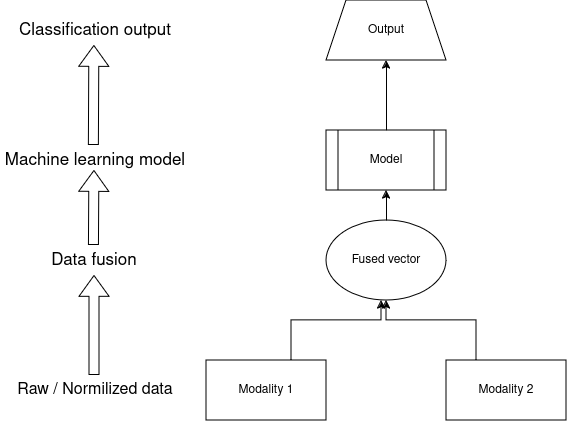

The diagram above was exported from draw.io. Its source (the exported page's mxGraphModel, read from the mxfile embedded in the PNG):
<mxGraphModel dx="859" dy="527" grid="1" gridSize="10" guides="1" tooltips="1" connect="1" arrows="1" fold="1" page="1" pageScale="1" pageWidth="850" pageHeight="1100" math="0" shadow="0">
  <root>
    <mxCell id="0" />
    <mxCell id="1" parent="0" />
    <mxCell id="zdQ0SFhXWVZ1Omeo6oBH-1" value="Modality 1" style="rounded=0;whiteSpace=wrap;html=1;" vertex="1" parent="1">
      <mxGeometry x="245" y="520" width="120" height="60" as="geometry" />
    </mxCell>
    <mxCell id="zdQ0SFhXWVZ1Omeo6oBH-2" value="Modality 2" style="rounded=0;whiteSpace=wrap;html=1;" vertex="1" parent="1">
      <mxGeometry x="485" y="520" width="120" height="60" as="geometry" />
    </mxCell>
    <mxCell id="zdQ0SFhXWVZ1Omeo6oBH-3" value="Fused vector" style="ellipse;whiteSpace=wrap;html=1;" vertex="1" parent="1">
      <mxGeometry x="365" y="380" width="120" height="80" as="geometry" />
    </mxCell>
    <mxCell id="zdQ0SFhXWVZ1Omeo6oBH-14" style="edgeStyle=orthogonalEdgeStyle;rounded=0;orthogonalLoop=1;jettySize=auto;html=1;exitX=0.5;exitY=0;exitDx=0;exitDy=0;entryX=0.5;entryY=1;entryDx=0;entryDy=0;" edge="1" parent="1" source="zdQ0SFhXWVZ1Omeo6oBH-10" target="zdQ0SFhXWVZ1Omeo6oBH-11">
      <mxGeometry relative="1" as="geometry" />
    </mxCell>
    <mxCell id="zdQ0SFhXWVZ1Omeo6oBH-10" value="Model" style="shape=process;whiteSpace=wrap;html=1;backgroundOutline=1;" vertex="1" parent="1">
      <mxGeometry x="365" y="290" width="120" height="60" as="geometry" />
    </mxCell>
    <mxCell id="zdQ0SFhXWVZ1Omeo6oBH-11" value="Output" style="shape=trapezoid;perimeter=trapezoidPerimeter;whiteSpace=wrap;html=1;fixedSize=1;" vertex="1" parent="1">
      <mxGeometry x="365" y="160" width="120" height="60" as="geometry" />
    </mxCell>
    <mxCell id="zdQ0SFhXWVZ1Omeo6oBH-13" value="" style="endArrow=classic;html=1;rounded=0;entryX=0.5;entryY=1;entryDx=0;entryDy=0;" edge="1" parent="1" target="zdQ0SFhXWVZ1Omeo6oBH-10">
      <mxGeometry width="50" height="50" relative="1" as="geometry">
        <mxPoint x="425" y="380" as="sourcePoint" />
        <mxPoint x="475" y="330" as="targetPoint" />
      </mxGeometry>
    </mxCell>
    <mxCell id="zdQ0SFhXWVZ1Omeo6oBH-19" value="Raw / Normilized data" style="text;html=1;align=center;verticalAlign=middle;whiteSpace=wrap;rounded=0;fontSize=16;" vertex="1" parent="1">
      <mxGeometry x="54" y="535" width="160" height="30" as="geometry" />
    </mxCell>
    <mxCell id="zdQ0SFhXWVZ1Omeo6oBH-20" value="Data fusion" style="text;html=1;align=center;verticalAlign=middle;whiteSpace=wrap;rounded=0;fontSize=17;" vertex="1" parent="1">
      <mxGeometry x="73" y="405" width="120" height="30" as="geometry" />
    </mxCell>
    <mxCell id="zdQ0SFhXWVZ1Omeo6oBH-21" value="Machine learning model" style="text;html=1;align=center;verticalAlign=middle;whiteSpace=wrap;rounded=0;fontSize=17;" vertex="1" parent="1">
      <mxGeometry x="39" y="305" width="190" height="30" as="geometry" />
    </mxCell>
    <mxCell id="zdQ0SFhXWVZ1Omeo6oBH-22" value="Classification output" style="text;html=1;align=center;verticalAlign=middle;whiteSpace=wrap;rounded=0;fontSize=17;" vertex="1" parent="1">
      <mxGeometry x="54" y="175" width="160" height="30" as="geometry" />
    </mxCell>
    <mxCell id="zdQ0SFhXWVZ1Omeo6oBH-24" value="" style="shape=flexArrow;endArrow=classic;html=1;rounded=0;endWidth=19.047619047619047;endSize=6.60952380952381;entryX=0.5;entryY=1;entryDx=0;entryDy=0;exitX=0.5;exitY=0;exitDx=0;exitDy=0;" edge="1" parent="1" target="zdQ0SFhXWVZ1Omeo6oBH-20">
      <mxGeometry width="50" height="50" relative="1" as="geometry">
        <mxPoint x="133" y="535" as="sourcePoint" />
        <mxPoint x="123" y="460" as="targetPoint" />
        <Array as="points" />
      </mxGeometry>
    </mxCell>
    <mxCell id="zdQ0SFhXWVZ1Omeo6oBH-25" value="" style="shape=flexArrow;endArrow=classic;html=1;rounded=0;endWidth=19.047619047619047;endSize=6.60952380952381;exitX=0.5;exitY=0;exitDx=0;exitDy=0;" edge="1" parent="1">
      <mxGeometry width="50" height="50" relative="1" as="geometry">
        <mxPoint x="132.51999999999998" y="405" as="sourcePoint" />
        <mxPoint x="133" y="330" as="targetPoint" />
        <Array as="points" />
      </mxGeometry>
    </mxCell>
    <mxCell id="zdQ0SFhXWVZ1Omeo6oBH-26" value="" style="shape=flexArrow;endArrow=classic;html=1;rounded=0;endWidth=19.047619047619047;endSize=6.60952380952381;exitX=0.5;exitY=0;exitDx=0;exitDy=0;entryX=0.5;entryY=1;entryDx=0;entryDy=0;" edge="1" parent="1">
      <mxGeometry width="50" height="50" relative="1" as="geometry">
        <mxPoint x="132.51999999999998" y="305" as="sourcePoint" />
        <mxPoint x="133" y="205" as="targetPoint" />
        <Array as="points" />
      </mxGeometry>
    </mxCell>
    <mxCell id="zdQ0SFhXWVZ1Omeo6oBH-29" value="" style="endArrow=classic;html=1;rounded=0;" edge="1" parent="1">
      <mxGeometry width="50" height="50" relative="1" as="geometry">
        <mxPoint x="330" y="520" as="sourcePoint" />
        <mxPoint x="420" y="460" as="targetPoint" />
        <Array as="points">
          <mxPoint x="330" y="480" />
          <mxPoint x="420" y="480" />
        </Array>
      </mxGeometry>
    </mxCell>
    <mxCell id="zdQ0SFhXWVZ1Omeo6oBH-30" value="" style="endArrow=classic;html=1;rounded=0;exitX=0.25;exitY=0;exitDx=0;exitDy=0;entryX=0.5;entryY=1;entryDx=0;entryDy=0;" edge="1" parent="1" source="zdQ0SFhXWVZ1Omeo6oBH-2" target="zdQ0SFhXWVZ1Omeo6oBH-3">
      <mxGeometry width="50" height="50" relative="1" as="geometry">
        <mxPoint x="520" y="520" as="sourcePoint" />
        <mxPoint x="570" y="470" as="targetPoint" />
        <Array as="points">
          <mxPoint x="515" y="480" />
          <mxPoint x="425" y="480" />
        </Array>
      </mxGeometry>
    </mxCell>
  </root>
</mxGraphModel>